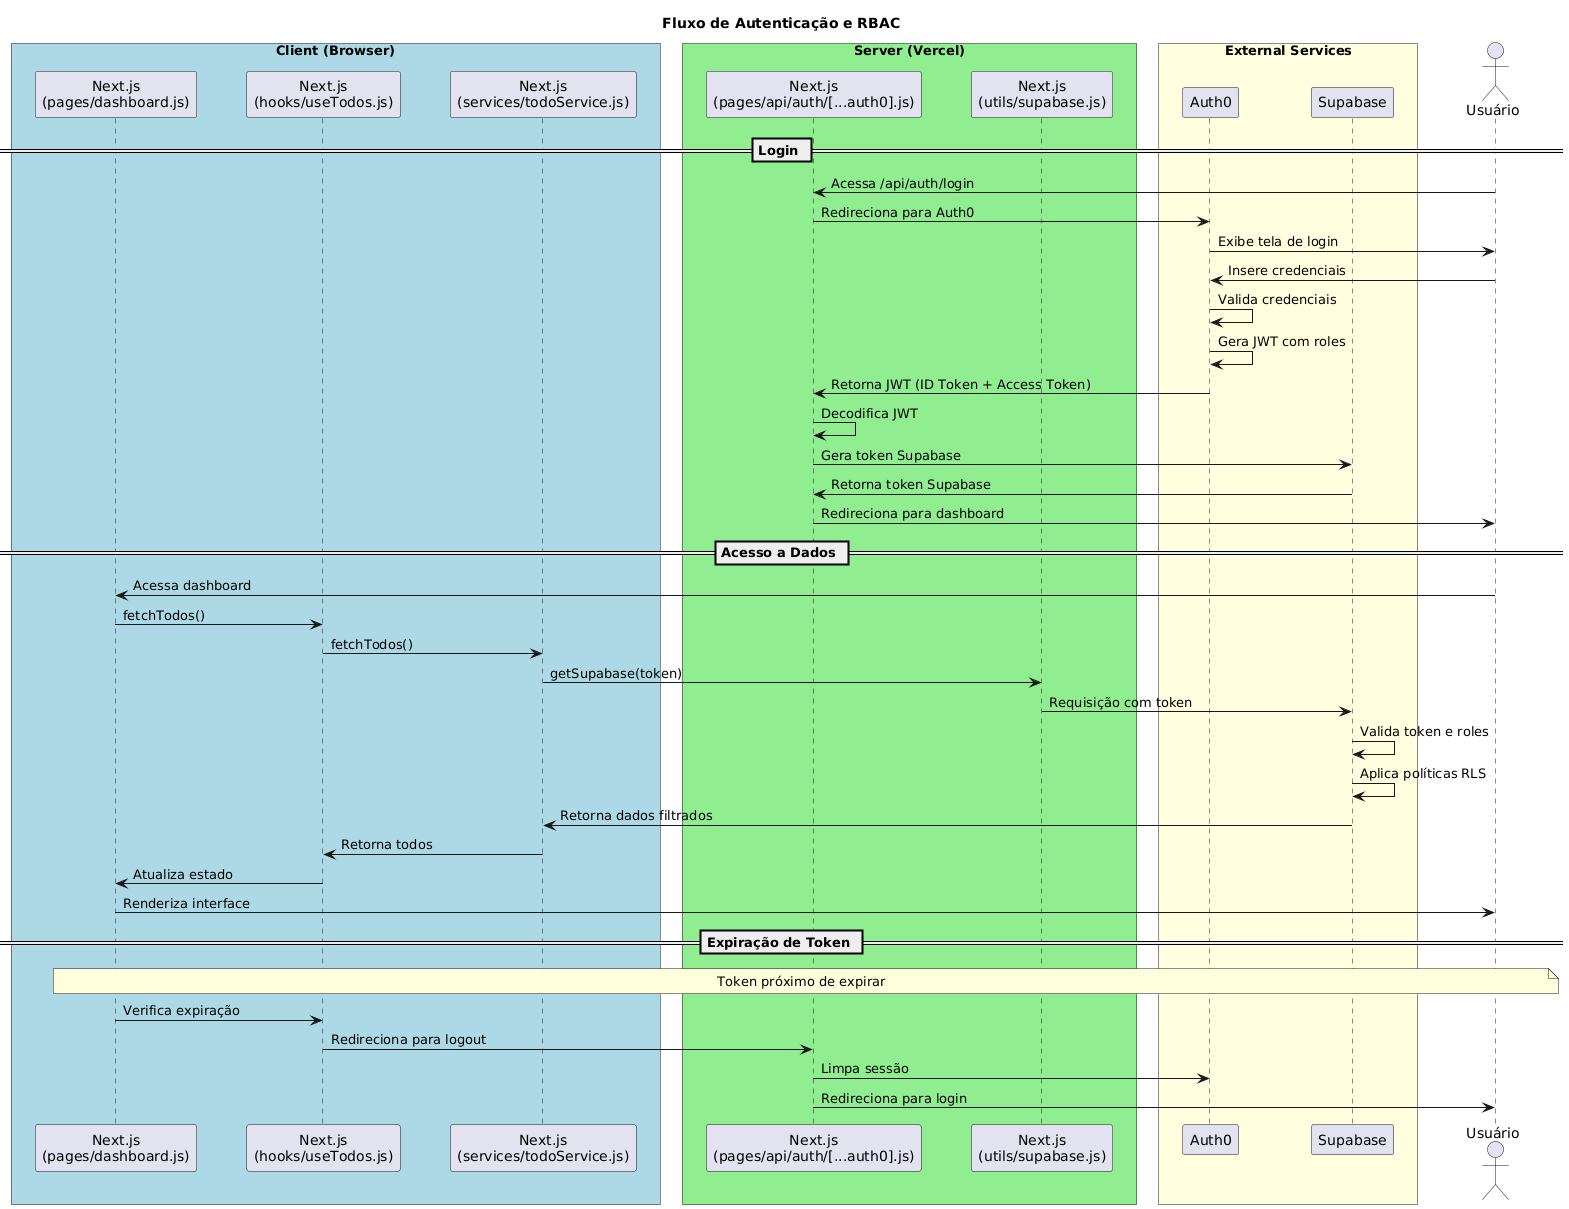

The diagram above was rendered by PlantUML. Its source (embedded in the PNG):
@startuml
title Fluxo de Autenticação e RBAC

skinparam ParticipantPadding 20
skinparam BoxPadding 10

box "Client (Browser)" #LightBlue
    participant "Next.js\n(pages/dashboard.js)" as Dashboard
    participant "Next.js\n(hooks/useTodos.js)" as UseTodos
    participant "Next.js\n(services/todoService.js)" as TodoService
end box

box "Server (Vercel)" #LightGreen
    participant "Next.js\n(pages/api/auth/[...auth0].js)" as Auth0Handler
    participant "Next.js\n(utils/supabase.js)" as SupabaseClient
end box

box "External Services" #LightYellow
    participant "Auth0" as Auth0
    participant "Supabase" as Supabase
end box

actor Usuário

== Login ==
Usuário -> Auth0Handler: Acessa /api/auth/login
Auth0Handler -> Auth0: Redireciona para Auth0
Auth0 -> Usuário: Exibe tela de login
Usuário -> Auth0: Insere credenciais
Auth0 -> Auth0: Valida credenciais
Auth0 -> Auth0: Gera JWT com roles
Auth0 -> Auth0Handler: Retorna JWT (ID Token + Access Token)
Auth0Handler -> Auth0Handler: Decodifica JWT
Auth0Handler -> Supabase: Gera token Supabase
Supabase -> Auth0Handler: Retorna token Supabase
Auth0Handler -> Usuário: Redireciona para dashboard

== Acesso a Dados ==
Usuário -> Dashboard: Acessa dashboard
Dashboard -> UseTodos: fetchTodos()
UseTodos -> TodoService: fetchTodos()
TodoService -> SupabaseClient: getSupabase(token)
SupabaseClient -> Supabase: Requisição com token
Supabase -> Supabase: Valida token e roles
Supabase -> Supabase: Aplica políticas RLS
Supabase -> TodoService: Retorna dados filtrados
TodoService -> UseTodos: Retorna todos
UseTodos -> Dashboard: Atualiza estado
Dashboard -> Usuário: Renderiza interface

== Expiração de Token ==
Note over Usuário,Dashboard: Token próximo de expirar
Dashboard -> UseTodos: Verifica expiração
UseTodos -> Auth0Handler: Redireciona para logout
Auth0Handler -> Auth0: Limpa sessão
Auth0Handler -> Usuário: Redireciona para login
@enduml